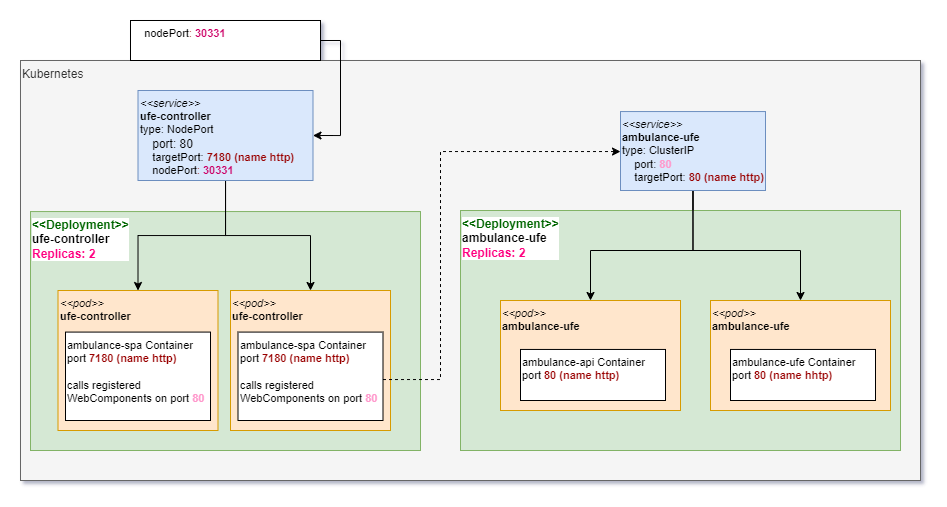

The diagram above was exported from draw.io. Its source (the exported page's mxGraphModel, read from the mxfile embedded in the PNG):
<mxGraphModel dx="1078" dy="1920" grid="1" gridSize="10" guides="1" tooltips="1" connect="1" arrows="1" fold="1" page="1" pageScale="1" pageWidth="850" pageHeight="1100" math="0" shadow="0">
  <root>
    <mxCell id="0" />
    <mxCell id="1" parent="0" />
    <mxCell id="2" value="Kubernetes" style="rounded=0;whiteSpace=wrap;html=1;verticalAlign=top;align=left;fillColor=#f5f5f5;fontColor=#333333;strokeColor=#666666;" vertex="1" parent="1">
      <mxGeometry x="1030" y="360" width="900" height="420" as="geometry" />
    </mxCell>
    <mxCell id="3" value="&lt;font color=&quot;#990000&quot;&gt;&lt;b&gt;&amp;nbsp; &amp;nbsp;&amp;nbsp;&lt;/b&gt;&lt;/font&gt;&lt;span style=&quot;color: rgb(0 , 0 , 0)&quot;&gt;nodePort&lt;/span&gt;&lt;font color=&quot;#990000&quot;&gt;:&lt;/font&gt;&lt;b style=&quot;color: rgb(0 , 0 , 0)&quot;&gt;&amp;nbsp;&lt;font color=&quot;#cc0066&quot;&gt;30331&lt;/font&gt;&lt;/b&gt;" style="rounded=0;whiteSpace=wrap;html=1;fontSize=11;fontColor=#CC0066;align=left;verticalAlign=top;" vertex="1" parent="1">
      <mxGeometry x="1140" y="320" width="190" height="40" as="geometry" />
    </mxCell>
    <mxCell id="4" style="edgeStyle=orthogonalEdgeStyle;rounded=0;orthogonalLoop=1;jettySize=auto;html=1;" edge="1" source="14" target="6" parent="1">
      <mxGeometry relative="1" as="geometry" />
    </mxCell>
    <mxCell id="5" value="&lt;b&gt;&lt;font color=&quot;#006600&quot;&gt;&amp;lt;&amp;lt;Deployment&amp;gt;&amp;gt;&lt;br&gt;&lt;/font&gt;ambulance-ufe&lt;br&gt;&lt;font color=&quot;#ff0080&quot;&gt;Replicas: 2&lt;/font&gt;&lt;/b&gt;" style="rounded=0;whiteSpace=wrap;html=1;fontSize=12;align=left;verticalAlign=top;labelBackgroundColor=default;fillColor=#d5e8d4;strokeColor=#82b366;" vertex="1" parent="1">
      <mxGeometry x="1470" y="510" width="440" height="240" as="geometry" />
    </mxCell>
    <mxCell id="6" value="&lt;span style=&quot;color: rgb(0 , 0 , 0) ; text-align: center&quot;&gt;&lt;i&gt;&amp;lt;&amp;lt;pod&amp;gt;&amp;gt;&lt;/i&gt;&lt;/span&gt;&lt;br style=&quot;color: rgb(0 , 0 , 0) ; text-align: center&quot;&gt;&lt;span style=&quot;color: rgb(0 , 0 , 0) ; text-align: center&quot;&gt;&lt;b&gt;ambulance-ufe&lt;/b&gt;&lt;/span&gt;" style="rounded=0;whiteSpace=wrap;html=1;fontSize=11;align=left;verticalAlign=top;fillColor=#ffe6cc;strokeColor=#d79b00;" vertex="1" parent="1">
      <mxGeometry x="1510" y="600" width="180" height="110" as="geometry" />
    </mxCell>
    <mxCell id="7" value="" style="group" vertex="1" connectable="0" parent="1">
      <mxGeometry x="1530" y="590" width="162.5" height="180" as="geometry" />
    </mxCell>
    <mxCell id="8" value="ambulance-api&amp;nbsp;Container&lt;br style=&quot;padding: 0px ; margin: 0px&quot;&gt;port&amp;nbsp;&lt;font color=&quot;#990000&quot;&gt;&lt;b&gt;80 (name http)&lt;/b&gt;&lt;br&gt;&lt;br&gt;&lt;/font&gt;" style="rounded=0;whiteSpace=wrap;html=1;fontSize=11;align=left;verticalAlign=top;" vertex="1" parent="7">
      <mxGeometry y="58.95" width="145" height="51.05" as="geometry" />
    </mxCell>
    <mxCell id="9" value="&lt;span style=&quot;color: rgb(0 , 0 , 0) ; text-align: center&quot;&gt;&lt;i&gt;&amp;lt;&amp;lt;pod&amp;gt;&amp;gt;&lt;/i&gt;&lt;/span&gt;&lt;br style=&quot;color: rgb(0 , 0 , 0) ; text-align: center&quot;&gt;&lt;span style=&quot;color: rgb(0 , 0 , 0) ; text-align: center&quot;&gt;&lt;b&gt;ambulance-ufe&lt;/b&gt;&lt;/span&gt;" style="rounded=0;whiteSpace=wrap;html=1;fontSize=11;align=left;verticalAlign=top;fillColor=#ffe6cc;strokeColor=#d79b00;" vertex="1" parent="1">
      <mxGeometry x="1720" y="600" width="180" height="110" as="geometry" />
    </mxCell>
    <mxCell id="10" value="" style="group" vertex="1" connectable="0" parent="1">
      <mxGeometry x="1740" y="590" width="145" height="160" as="geometry" />
    </mxCell>
    <mxCell id="11" value="ambulance-ufe Container&lt;br style=&quot;padding: 0px ; margin: 0px&quot;&gt;port&amp;nbsp;&lt;font color=&quot;#990000&quot;&gt;&lt;b&gt;80 (name hhtp)&lt;/b&gt;&lt;br&gt;&lt;/font&gt;" style="rounded=0;whiteSpace=wrap;html=1;fontSize=11;align=left;verticalAlign=top;" vertex="1" parent="10">
      <mxGeometry y="58.95" width="145" height="51.05" as="geometry" />
    </mxCell>
    <mxCell id="12" style="edgeStyle=orthogonalEdgeStyle;rounded=0;orthogonalLoop=1;jettySize=auto;html=1;entryX=0.5;entryY=0;entryDx=0;entryDy=0;" edge="1" source="14" target="9" parent="1">
      <mxGeometry relative="1" as="geometry">
        <Array as="points">
          <mxPoint x="1702" y="550" />
          <mxPoint x="1810" y="550" />
        </Array>
      </mxGeometry>
    </mxCell>
    <mxCell id="13" style="edgeStyle=orthogonalEdgeStyle;rounded=0;orthogonalLoop=1;jettySize=auto;html=1;entryX=0.5;entryY=0;entryDx=0;entryDy=0;fontSize=12;fontColor=#FF0080;" edge="1" source="14" target="6" parent="1">
      <mxGeometry relative="1" as="geometry">
        <Array as="points">
          <mxPoint x="1702" y="550" />
          <mxPoint x="1600" y="550" />
        </Array>
      </mxGeometry>
    </mxCell>
    <mxCell id="14" value="&lt;i&gt;&amp;lt;&amp;lt;service&amp;gt;&amp;gt;&lt;/i&gt;&lt;br&gt;&lt;b&gt;ambulance-ufe&lt;/b&gt;&lt;br&gt;type: ClusterIP&lt;br style=&quot;padding: 0px ; margin: 0px&quot;&gt;&amp;nbsp; &amp;nbsp; port: &lt;b&gt;&lt;font color=&quot;#ff99cc&quot;&gt;80&lt;/font&gt;&lt;/b&gt;&lt;br style=&quot;padding: 0px ; margin: 0px&quot;&gt;&amp;nbsp; &amp;nbsp; targetPort:&amp;nbsp;&lt;b&gt;&lt;font color=&quot;#990000&quot;&gt;80 (name http)&lt;/font&gt;&lt;/b&gt;" style="rounded=0;whiteSpace=wrap;html=1;fontSize=11;align=left;verticalAlign=top;fillColor=#dae8fc;strokeColor=#6c8ebf;" vertex="1" parent="1">
      <mxGeometry x="1630" y="411.04999999999995" width="145" height="78.95" as="geometry" />
    </mxCell>
    <mxCell id="15" value="&lt;b&gt;&lt;font color=&quot;#006600&quot;&gt;&amp;lt;&amp;lt;Deployment&amp;gt;&amp;gt;&lt;br&gt;&lt;/font&gt;ufe-controller&lt;br&gt;&lt;font color=&quot;#ff0080&quot;&gt;Replicas: 2&lt;/font&gt;&lt;/b&gt;" style="rounded=0;whiteSpace=wrap;html=1;fontSize=12;align=left;verticalAlign=top;labelBackgroundColor=default;fillColor=#d5e8d4;strokeColor=#82b366;" vertex="1" parent="1">
      <mxGeometry x="1040" y="511.04999999999995" width="390" height="238.95" as="geometry" />
    </mxCell>
    <mxCell id="16" value="&lt;font style=&quot;font-size: 11px&quot;&gt;&lt;i&gt;&amp;lt;&amp;lt;pod&amp;gt;&amp;gt;&lt;/i&gt;&lt;br&gt;&lt;b&gt;ufe-controller&lt;/b&gt;&lt;br&gt;&lt;/font&gt;" style="rounded=0;whiteSpace=wrap;html=1;fontSize=9;verticalAlign=top;align=left;fillColor=#ffe6cc;strokeColor=#d79b00;" vertex="1" parent="1">
      <mxGeometry x="1240" y="590" width="160" height="140" as="geometry" />
    </mxCell>
    <mxCell id="17" value="" style="group" vertex="1" connectable="0" parent="1">
      <mxGeometry x="1247.5" y="580" width="145" height="140" as="geometry" />
    </mxCell>
    <mxCell id="18" value="ambulance-spa&amp;nbsp;Container&lt;br style=&quot;padding: 0px ; margin: 0px&quot;&gt;port&amp;nbsp;&lt;b style=&quot;color: rgb(153 , 0 , 0)&quot;&gt;7180 (name http)&lt;/b&gt;&lt;br&gt;&lt;br&gt;calls registered WebComponents on port &lt;font color=&quot;#ff99cc&quot; style=&quot;font-weight: bold&quot;&gt;80&lt;/font&gt;" style="rounded=0;whiteSpace=wrap;html=1;fontSize=11;align=left;verticalAlign=top;" vertex="1" parent="17">
      <mxGeometry y="51.578947368421055" width="145" height="88.42105263157895" as="geometry" />
    </mxCell>
    <mxCell id="19" style="edgeStyle=orthogonalEdgeStyle;rounded=0;orthogonalLoop=1;jettySize=auto;html=1;fontSize=12;fontColor=#FF0080;exitX=1;exitY=0.5;exitDx=0;exitDy=0;entryX=1;entryY=0.5;entryDx=0;entryDy=0;" edge="1" source="3" target="22" parent="1">
      <mxGeometry relative="1" as="geometry">
        <mxPoint x="1280" y="460" as="targetPoint" />
      </mxGeometry>
    </mxCell>
    <mxCell id="20" style="edgeStyle=orthogonalEdgeStyle;rounded=0;orthogonalLoop=1;jettySize=auto;html=1;entryX=0.5;entryY=0;entryDx=0;entryDy=0;fontSize=12;" edge="1" source="22" target="16" parent="1">
      <mxGeometry relative="1" as="geometry" />
    </mxCell>
    <mxCell id="21" style="edgeStyle=orthogonalEdgeStyle;rounded=0;orthogonalLoop=1;jettySize=auto;html=1;entryX=0.5;entryY=0;entryDx=0;entryDy=0;fontSize=11;fontColor=#CC6600;" edge="1" source="22" target="24" parent="1">
      <mxGeometry relative="1" as="geometry" />
    </mxCell>
    <mxCell id="22" value="&lt;i&gt;&amp;lt;&amp;lt;service&amp;gt;&amp;gt;&lt;/i&gt;&lt;br&gt;&lt;b&gt;ufe-controller&amp;nbsp;&lt;/b&gt;&lt;br&gt;type: NodePort&lt;br style=&quot;padding: 0px ; margin: 0px&quot;&gt;&amp;nbsp; &amp;nbsp; &lt;font style=&quot;font-size: 12px&quot;&gt;port: 80&lt;/font&gt;&lt;br style=&quot;padding: 0px ; margin: 0px&quot;&gt;&amp;nbsp; &amp;nbsp; targetPort:&amp;nbsp;&lt;b&gt;&lt;font color=&quot;#990000&quot;&gt;7180 (name http)&lt;/font&gt;&lt;/b&gt;&lt;font color=&quot;#990000&quot;&gt;&lt;br&gt;&lt;b&gt;&amp;nbsp; &amp;nbsp;&amp;nbsp;&lt;/b&gt;&lt;/font&gt;nodePort&lt;font color=&quot;#990000&quot;&gt;:&lt;/font&gt;&lt;b&gt; &lt;font color=&quot;#cc0066&quot;&gt;30331&lt;/font&gt;&lt;/b&gt;" style="rounded=0;whiteSpace=wrap;html=1;fontSize=11;align=left;verticalAlign=top;fillColor=#dae8fc;strokeColor=#6c8ebf;" vertex="1" parent="1">
      <mxGeometry x="1147.5" y="390" width="175" height="90" as="geometry" />
    </mxCell>
    <mxCell id="23" style="edgeStyle=orthogonalEdgeStyle;rounded=0;orthogonalLoop=1;jettySize=auto;html=1;dashed=1;entryX=0;entryY=0.5;entryDx=0;entryDy=0;" edge="1" source="18" target="14" parent="1">
      <mxGeometry relative="1" as="geometry">
        <Array as="points">
          <mxPoint x="1450" y="679" />
          <mxPoint x="1450" y="451" />
          <mxPoint x="1630" y="451" />
        </Array>
      </mxGeometry>
    </mxCell>
    <mxCell id="24" value="&lt;font style=&quot;font-size: 11px&quot;&gt;&lt;i&gt;&amp;lt;&amp;lt;pod&amp;gt;&amp;gt;&lt;/i&gt;&lt;br&gt;&lt;b&gt;ufe-controller&lt;/b&gt;&lt;/font&gt;" style="rounded=0;whiteSpace=wrap;html=1;fontSize=9;verticalAlign=top;align=left;fillColor=#ffe6cc;strokeColor=#d79b00;" vertex="1" parent="1">
      <mxGeometry x="1067.5" y="590" width="160" height="140" as="geometry" />
    </mxCell>
    <mxCell id="25" value="" style="group" vertex="1" connectable="0" parent="1">
      <mxGeometry x="1075" y="580" width="145" height="140" as="geometry" />
    </mxCell>
    <mxCell id="26" value="ambulance-spa&amp;nbsp;Container&lt;br style=&quot;padding: 0px ; margin: 0px&quot;&gt;port&amp;nbsp;&lt;b style=&quot;color: rgb(153 , 0 , 0)&quot;&gt;7180 (name http)&lt;/b&gt;&lt;br&gt;&lt;br&gt;calls registered WebComponents on port &lt;font color=&quot;#ff99cc&quot; style=&quot;font-weight: bold&quot;&gt;80&lt;/font&gt;" style="rounded=0;whiteSpace=wrap;html=1;fontSize=11;align=left;verticalAlign=top;" vertex="1" parent="25">
      <mxGeometry y="51.578947368421055" width="145" height="88.42105263157895" as="geometry" />
    </mxCell>
  </root>
</mxGraphModel>